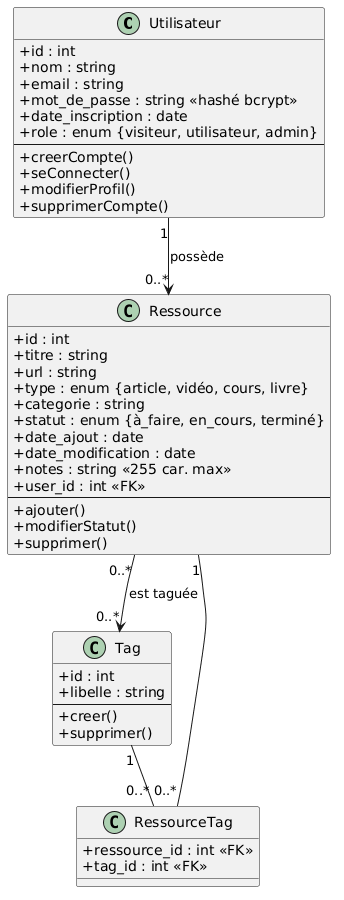

The diagram above was rendered by PlantUML. Its source (embedded in the PNG):
@startuml
skinparam classAttributeIconSize 0

class Utilisateur {
  +id : int
  +nom : string
  +email : string
  +mot_de_passe : string <<hashé bcrypt>>
  +date_inscription : date
  +role : enum {visiteur, utilisateur, admin}
  --
  +creerCompte()
  +seConnecter()
  +modifierProfil()
  +supprimerCompte()
}

class Ressource {
  +id : int
  +titre : string
  +url : string
  +type : enum {article, vidéo, cours, livre}
  +categorie : string
  +statut : enum {à_faire, en_cours, terminé}
  +date_ajout : date
  +date_modification : date
  +notes : string <<255 car. max>>
  +user_id : int <<FK>>
  --
  +ajouter()
  +modifierStatut()
  +supprimer()
}

class Tag {
  +id : int
  +libelle : string
  --
  +creer()
  +supprimer()
}

class RessourceTag {
  +ressource_id : int <<FK>>
  +tag_id : int <<FK>>
}

Utilisateur "1" --> "0..*" Ressource : possède
Ressource "0..*" --> "0..*" Tag : est taguée
Ressource "1" -- "0..*" RessourceTag
Tag "1" -- "0..*" RessourceTag
@enduml